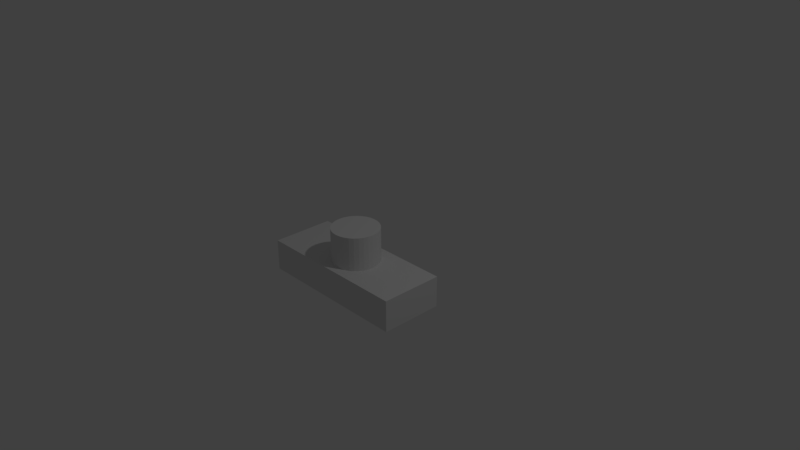# Source: block5.blend  (saved by Blender 2.79.0; exported with 4.5.12 LTS)
import bpy
from mathutils import Matrix  # noqa: F401  (used for matrix-valued properties, if any)

bpy.ops.wm.read_factory_settings(use_empty=True)
scene = bpy.context.scene
scene.name = 'Scene'

# ---- collections
col_collection_1 = bpy.data.collections.new('Collection 1'); scene.collection.children.link(col_collection_1)

# ---- world
world_world = bpy.data.worlds.new('World'); scene.world = world_world
world_world.color = (0.05088, 0.05088, 0.05088)
world_world.use_sun_shadow = False
world_world.sun_shadow_jitter_overblur = 0.0
world_world.cycles.sampling_method = 'MANUAL'

# ---- cameras
cam_camera = bpy.data.cameras.new('Camera')
cam_camera.clip_end = 100.0
cam_camera.lens = 35.0
cam_camera.sensor_width = 32.0
cam_camera.sensor_height = 18.0
cam_camera.ortho_scale = 7.314
cam_camera.dof.focus_distance = 0.0
cam_camera.dof.aperture_fstop = 128.0

# ---- lights
light_lamp = bpy.data.lights.new('Lamp', 'POINT')
light_lamp.transmission_factor = 0.0
light_lamp.cutoff_distance = 30.0
light_lamp.energy = 100.0
light_lamp.shadow_buffer_clip_start = 1.001
light_lamp.shadow_soft_size = 0.1
light_lamp.shadow_maximum_resolution = 0.006
light_lamp.use_absolute_resolution = True

# ---- meshes
me_cylinder_005 = bpy.data.meshes.new('Cylinder.005')
me_cylinder_005.from_pydata([(0.0, 4.225, -1.0), (0.0, 4.225, 1.0), (0.1951, 4.206, -1.0), (0.1951, 4.206, 1.0), (0.3827, 4.149, -1.0), (0.3827, 4.149, 1.0), (0.5556, 4.057, -1.0), (0.5556, 4.057, 1.0), (0.7071, 3.932, -1.0), (0.7071, 3.932, 1.0), (0.8315, 3.781, -1.0), (0.8315, 3.781, 1.0), (0.9239, 3.608, -1.0), (0.9239, 3.608, 1.0), (0.9808, 3.42, -1.0), (0.9808, 3.42, 1.0), (1.0, 3.225, -1.0), (1.0, 3.225, 1.0), (0.9808, 3.03, -1.0), (0.9808, 3.03, 1.0), (0.9239, 2.843, -1.0), (0.9239, 2.843, 1.0), (0.8315, 2.67, -1.0), (0.8315, 2.67, 1.0), (0.7071, 2.518, -1.0), (0.7071, 2.518, 1.0), (0.5556, 2.394, -1.0), (0.5556, 2.394, 1.0), (0.3827, 2.301, -1.0), (0.3827, 2.301, 1.0), (0.1951, 2.244, -1.0), (0.1951, 2.244, 1.0), (-3.258e-07, 2.225, -1.0), (-3.258e-07, 2.225, 1.0), (-0.1951, 2.244, -1.0), (-0.1951, 2.244, 1.0), (-0.3827, 2.301, -1.0), (-0.3827, 2.301, 1.0), (-0.5556, 2.394, -1.0), (-0.5556, 2.394, 1.0), (-0.7071, 2.518, -1.0), (-0.7071, 2.518, 1.0), (-0.8315, 2.67, -1.0), (-0.8315, 2.67, 1.0), (-0.9239, 2.843, -1.0), (-0.9239, 2.843, 1.0), (-0.9808, 3.03, -1.0), (-0.9808, 3.03, 1.0), (-1.0, 3.225, -1.0), (-1.0, 3.225, 1.0), (-0.9808, 3.42, -1.0), (-0.9808, 3.42, 1.0), (-0.9239, 3.608, -1.0), (-0.9239, 3.608, 1.0), (-0.8315, 3.781, -1.0), (-0.8315, 3.781, 1.0), (-0.7071, 3.932, -1.0), (-0.7071, 3.932, 1.0), (-0.5556, 4.057, -1.0), (-0.5556, 4.057, 1.0), (-0.3827, 4.149, -1.0), (-0.3827, 4.149, 1.0), (-0.1951, 4.206, -1.0), (-0.1951, 4.206, 1.0), (-3.462, 1.892, -1.76), (-3.462, 1.892, -0.4269), (-3.462, 4.559, -1.76), (-3.462, 4.559, -0.4269), (3.205, 1.892, -1.76), (3.205, 1.892, -0.4269), (3.205, 4.559, -1.76), (3.205, 4.559, -0.4269)], [], [(0, 1, 3, 2), (2, 3, 5, 4), (4, 5, 7, 6), (6, 7, 9, 8), (8, 9, 11, 10), (10, 11, 13, 12), (12, 13, 15, 14), (14, 15, 17, 16), (16, 17, 19, 18), (18, 19, 21, 20), (20, 21, 23, 22), (22, 23, 25, 24), (24, 25, 27, 26), (26, 27, 29, 28), (28, 29, 31, 30), (30, 31, 33, 32), (32, 33, 35, 34), (34, 35, 37, 36), (36, 37, 39, 38), (38, 39, 41, 40), (40, 41, 43, 42), (42, 43, 45, 44), (44, 45, 47, 46), (46, 47, 49, 48), (48, 49, 51, 50), (50, 51, 53, 52), (52, 53, 55, 54), (54, 55, 57, 56), (56, 57, 59, 58), (58, 59, 61, 60), (3, 1, 63, 61, 59, 57, 55, 53, 51, 49, 47, 45, 43, 41, 39, 37, 35, 33, 31, 29, 27, 25, 23, 21, 19, 17, 15, 13, 11, 9, 7, 5), (60, 61, 63, 62), (62, 63, 1, 0), (0, 2, 4, 6, 8, 10, 12, 14, 16, 18, 20, 22, 24, 26, 28, 30, 32, 34, 36, 38, 40, 42, 44, 46, 48, 50, 52, 54, 56, 58, 60, 62), (64, 65, 67, 66), (66, 67, 71, 70), (70, 71, 69, 68), (68, 69, 65, 64), (66, 70, 68, 64), (71, 67, 65, 69)])
_uv = me_cylinder_005.uv_layers.new(name='UVMap')
_uv.uv.foreach_set('vector', [0.7747, 0.9286, 0.7747, 0.7143, 0.7954, 0.7143, 0.7954, 0.9286, 0.7954, 0.9286, 0.7954, 0.7143, 0.8153, 0.7143, 0.8153, 0.9286, 0.8153, 0.9286, 0.8153, 0.7143, 0.8337, 0.7143, 0.8337, 0.9286, 0.8337, 0.9286, 0.8337, 0.7143, 0.8498, 0.7143, 0.8498, 0.9286, 1.0, 0.7143, 1.0, 0.9286, 0.9839, 0.9286, 0.9839, 0.7143, 0.9839, 0.7143, 0.9839, 0.9286, 0.9655, 0.9286, 0.9655, 0.7143, 0.9655, 0.7143, 0.9655, 0.9286, 0.9456, 0.9286, 0.9456, 0.7143, 0.9456, 0.7143, 0.9456, 0.9286, 0.9249, 0.9286, 0.9249, 0.7143, 0.9249, 0.7143, 0.9249, 0.9286, 0.9042, 0.9286, 0.9042, 0.7143, 0.9042, 0.7143, 0.9042, 0.9286, 0.8842, 0.9286, 0.8842, 0.7143, 0.8842, 0.7143, 0.8842, 0.9286, 0.8659, 0.9286, 0.8659, 0.7143, 0.8659, 0.7143, 0.8659, 0.9286, 0.8498, 0.9286, 0.8498, 0.7143, 0.8498, 0.5, 0.8498, 0.2857, 0.8659, 0.2857, 0.8659, 0.5, 0.8659, 0.5, 0.8659, 0.2857, 0.8842, 0.2857, 0.8842, 0.5, 0.8842, 0.5, 0.8842, 0.2857, 0.9042, 0.2857, 0.9042, 0.5, 0.9042, 0.5, 0.9042, 0.2857, 0.9249, 0.2857, 0.9249, 0.5, 0.9249, 0.5, 0.9249, 0.2857, 0.9456, 0.2857, 0.9456, 0.5, 0.9456, 0.5, 0.9456, 0.2857, 0.9655, 0.2857, 0.9655, 0.5, 0.9655, 0.5, 0.9655, 0.2857, 0.9839, 0.2857, 0.9839, 0.5, 0.9839, 0.5, 0.9839, 0.2857, 1.0, 0.2857, 1.0, 0.5, 1.0, 0.5, 1.0, 0.7143, 0.9839, 0.7143, 0.9839, 0.5, 0.9839, 0.5, 0.9839, 0.7143, 0.9655, 0.7143, 0.9655, 0.5, 0.9655, 0.5, 0.9655, 0.7143, 0.9456, 0.7143, 0.9456, 0.5, 0.9456, 0.5, 0.9456, 0.7143, 0.9249, 0.7143, 0.9249, 0.5, 0.9249, 0.5, 0.9249, 0.7143, 0.9042, 0.7143, 0.9042, 0.5, 0.9042, 0.5, 0.9042, 0.7143, 0.8842, 0.7143, 0.8842, 0.5, 0.8842, 0.5, 0.8842, 0.7143, 0.8659, 0.7143, 0.8659, 0.5, 0.8659, 0.5, 0.8659, 0.7143, 0.8498, 0.7143, 0.8498, 0.5, 0.6996, 0.9286, 0.6996, 0.7143, 0.7157, 0.7143, 0.7157, 0.9286, 0.7157, 0.9286, 0.7157, 0.7143, 0.734, 0.7143, 0.734, 0.9286, 0.4504, 0.9275, 0.43, 0.9234, 0.4107, 0.9154, 0.3934, 0.9037, 0.3787, 0.8889, 0.3671, 0.8714, 0.3592, 0.852, 0.3551, 0.8314, 0.3551, 0.8104, 0.3592, 0.7898, 0.3671, 0.7704, 0.3787, 0.7529, 0.3934, 0.7381, 0.4107, 0.7264, 0.43, 0.7184, 0.4504, 0.7143, 0.4712, 0.7143, 0.4916, 0.7184, 0.5109, 0.7264, 0.5282, 0.7381, 0.5429, 0.7529, 0.5545, 0.7704, 0.5625, 0.7898, 0.5665, 0.8104, 0.5665, 0.8314, 0.5625, 0.852, 0.5545, 0.8714, 0.5429, 0.8889, 0.5282, 0.9037, 0.5109, 0.9154, 0.4916, 0.9234, 0.4712, 0.9275, 0.734, 0.9286, 0.734, 0.7143, 0.7539, 0.7143, 0.7539, 0.9286, 0.7539, 0.9286, 0.7539, 0.7143, 0.7747, 0.7143, 0.7747, 0.9286, 1.899e-08, 0.8104, 0.004062, 0.7898, 0.01203, 0.7704, 0.0236, 0.7529, 0.03832, 0.7381, 0.05564, 0.7264, 0.07488, 0.7184, 0.0953, 0.7143, 0.1161, 0.7143, 0.1365, 0.7184, 0.1558, 0.7264, 0.1731, 0.7381, 0.1878, 0.7529, 0.1994, 0.7704, 0.2074, 0.7898, 0.2114, 0.8104, 0.2114, 0.8314, 0.2074, 0.852, 0.1994, 0.8714, 0.1878, 0.8889, 0.1731, 0.9037, 0.1558, 0.9154, 0.1365, 0.9234, 0.1161, 0.9275, 0.0953, 0.9275, 0.07488, 0.9234, 0.05564, 0.9154, 0.03832, 0.9037, 0.0236, 0.8889, 0.01203, 0.8714, 0.004062, 0.852, 0.0, 0.8314, 0.3551, 1.0, 0.2135, 1.0, 0.2135, 0.7143, 0.3551, 0.7143, 0.8498, 0.7143, 0.7081, 0.7143, 0.7081, 7.663e-08, 0.8498, 0.0, 0.9914, 0.2857, 0.8498, 0.2857, 0.8498, 0.0, 0.9914, 0.0, 0.7081, 0.7143, 0.5665, 0.7143, 0.5665, 0.0, 0.7081, 0.0, 0.2833, 0.7143, 0.2833, 0.0, 0.5665, 5.109e-08, 0.5665, 0.7143, 0.2833, 0.0, 0.2833, 0.7143, 0.0, 0.7143, 1.52e-07, 0.0])
me_cylinder_005.use_remesh_preserve_volume = False
me_cylinder_005.use_remesh_preserve_attributes = False
me_cylinder_005.use_mirror_vertex_groups = False
me_cylinder_005.update()

# ---- objects
ob_cylinder = bpy.data.objects.new('Cylinder', me_cylinder_005)
ob_lamp = bpy.data.objects.new('Lamp', light_lamp)
ob_camera = bpy.data.objects.new('Camera', cam_camera)

# ---- transforms, parenting, visibility, modifiers, constraints
ob_cylinder.location = (0.4257, -1.543, 0.438)
ob_cylinder.scale = (0.3, 0.3, 0.3)
ob_cylinder.lineart.crease_threshold = 0.0
ob_lamp.location = (4.076, 1.005, 5.904)
ob_lamp.rotation_euler = (0.6503, 0.05522, 1.866)
ob_lamp.lock_rotations_4d = False
ob_lamp.empty_display_type = 'ARROWS'
ob_lamp.color = (0.0, 0.0, 0.0, 0.0)
ob_lamp.lineart.crease_threshold = 0.0
ob_camera.location = (7.481, -6.508, 5.344)
ob_camera.rotation_euler = (1.109, 0.0, 0.8149)
ob_camera.lock_rotations_4d = False
ob_camera.empty_display_type = 'ARROWS'
ob_camera.color = (0.0, 0.0, 0.0, 0.0)
ob_camera.display_type = 'WIRE'
ob_camera.lineart.crease_threshold = 0.0

# ---- collection membership
col_collection_1.objects.link(ob_cylinder)
col_collection_1.objects.link(ob_lamp)
col_collection_1.objects.link(ob_camera)

# ---- scene / render settings (as saved in the file)
scene.camera = ob_camera
scene.frame_start = 1; scene.frame_end = 250; scene.frame_set(1)
scene.render.engine = 'BLENDER_EEVEE_NEXT'
scene.render.resolution_percentage = 50
scene.render.dither_intensity = 0.0
scene.cycles.use_denoising = False
scene.cycles.samples = 128
scene.cycles.sampling_pattern = 'TABULATED_SOBOL'
scene.cycles.use_adaptive_sampling = False
scene.cycles.use_light_tree = False
scene.cycles.blur_glossy = 0.0
scene.cycles.sample_clamp_indirect = 0.0
scene.view_settings.view_transform = 'Standard'
bpy.context.view_layer.update()
